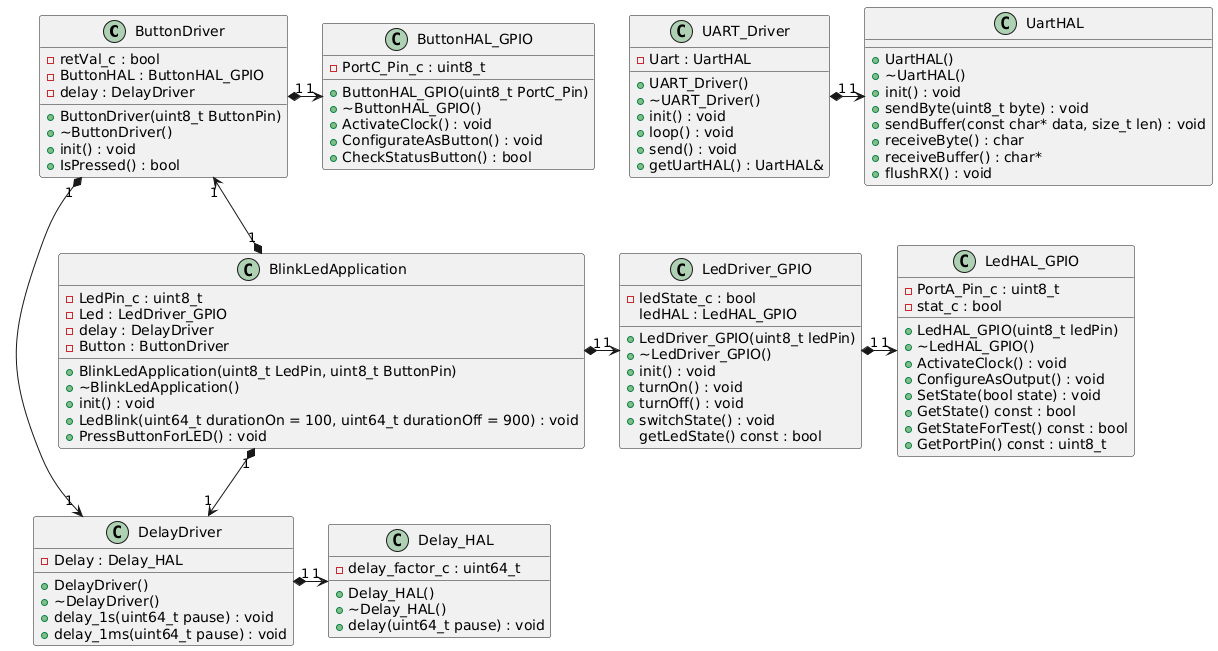

The diagram above was rendered by PlantUML. Its source (embedded in the PNG):
@startuml
top to bottom direction

class ButtonDriver
{
  +ButtonDriver(uint8_t ButtonPin)
  +~ButtonDriver()
  +init() : void
  +IsPressed() : bool
  -retVal_c : bool
  -ButtonHAL : ButtonHAL_GPIO
  -delay : DelayDriver
}

ButtonDriver "1" *-r-> "1" DelayDriver
ButtonDriver "1" *-r-> "1" ButtonHAL_GPIO

class ButtonHAL_GPIO
{
    +ButtonHAL_GPIO(uint8_t PortC_Pin)
    +~ButtonHAL_GPIO()
    +ActivateClock() : void
    +ConfigurateAsButton() : void
    +CheckStatusButton() : bool
    -PortC_Pin_c : uint8_t
}

class DelayDriver
{
    +DelayDriver()
    +~DelayDriver()
    +delay_1s(uint64_t pause) : void
    +delay_1ms(uint64_t pause) : void
    -Delay : Delay_HAL
}

DelayDriver "1" *-r-> "1" Delay_HAL

class Delay_HAL
{
    +Delay_HAL()
    +~Delay_HAL()
    +delay(uint64_t pause) : void
    -delay_factor_c : uint64_t
}

class BlinkLedApplication
{
    +BlinkLedApplication(uint8_t LedPin, uint8_t ButtonPin)
    +~BlinkLedApplication()
    +init() : void
    +LedBlink(uint64_t durationOn = 100, uint64_t durationOff = 900) : void
    +PressButtonForLED() : void
    -LedPin_c : uint8_t
    -Led : LedDriver_GPIO
    -delay : DelayDriver
    -Button : ButtonDriver
}

BlinkLedApplication "1" *-r-> "1" LedDriver_GPIO
BlinkLedApplication "1" *-d-> "1" DelayDriver
BlinkLedApplication "1" *-u-> "1" ButtonDriver

class LedDriver_GPIO
{
    +LedDriver_GPIO(uint8_t ledPin)
    +~LedDriver_GPIO()
    +init() : void
    +turnOn() : void
    +turnOff() : void
    +switchState() : void
    getLedState() const : bool
    -ledState_c : bool
    ledHAL : LedHAL_GPIO
}

LedDriver_GPIO "1" *-r-> "1" LedHAL_GPIO

class LedHAL_GPIO
{
    +LedHAL_GPIO(uint8_t ledPin)
    +~LedHAL_GPIO()
    +ActivateClock() : void
    +ConfigureAsOutput() : void
    +SetState(bool state) : void
    +GetState() const : bool
    +GetStateForTest() const : bool
    +GetPortPin() const : uint8_t
    -PortA_Pin_c : uint8_t
    -stat_c : bool
}

class UART_Driver
{
    +UART_Driver()
    +~UART_Driver()
    +init() : void
    +loop() : void
    +send() : void
    +getUartHAL() : UartHAL&
    -Uart : UartHAL
}

class UartHAL
{
    +UartHAL()
    +~UartHAL()
    +init() : void
    +sendByte(uint8_t byte) : void
    +sendBuffer(const char* data, size_t len) : void
    +receiveByte() : char
    +receiveBuffer() : char*
    +flushRX() : void
}

together{
    UART_Driver "1" *-r-> "1" UartHAL
}
@enduml